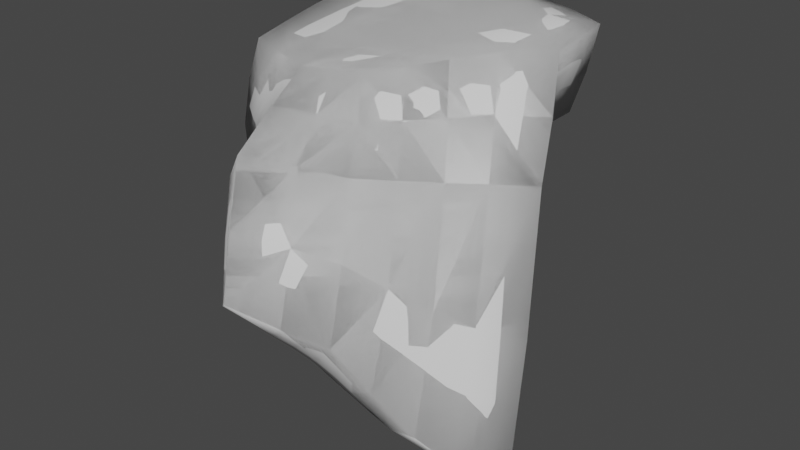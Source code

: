 # Source: Floor5.blend  (saved by Blender 2.92.15; exported with 4.5.12 LTS)
import bpy
from mathutils import Matrix  # noqa: F401  (used for matrix-valued properties, if any)

bpy.ops.wm.read_factory_settings(use_empty=True)
scene = bpy.context.scene
scene.name = 'Scene'

# ---- collections
col_collection = bpy.data.collections.new('Collection'); scene.collection.children.link(col_collection)

# ---- world
world_world = bpy.data.worlds.new('World'); scene.world = world_world
world_world.use_nodes = True; world_world.node_tree.nodes.clear()
_N = world_world.node_tree.nodes; _L = world_world.node_tree.links
n0 = _N.new('ShaderNodeOutputWorld'); n0.name = 'World Output'; n0.location = (300, 300)
n1 = _N.new('ShaderNodeBackground'); n1.name = 'Background'; n1.location = (10, 300)
n1.inputs[0].default_value = (0.05088, 0.05088, 0.05088, 1.0)
_L.new(n1.outputs[0], n0.inputs[0])
n0.is_active_output = True
world_world.color = (0.05088, 0.05088, 0.05088)
world_world.use_sun_shadow = False
world_world.sun_shadow_jitter_overblur = 0.0

# ---- meshes
me_cube_004 = bpy.data.meshes.new('Cube.004')
me_cube_004.from_pydata([(-3.99, 18.97, 3.528), (9.288, 21.87, 20.52), (1.94, 32.57, 3.291), (9.389, 33.17, 20.34), (13.46, 12.95, 3.047), (22.19, 14.32, 20.11), (15.86, 29.27, 3.291), (20.15, 29.34, 20.34), (-22.34, -12.44, -1.936), (-10.25, -8.744, 14.87), (0.4013, -7.357, 15.22), (-3.604, -11.72, -1.985), (-12.0, -24.9, -1.631), (-2.497, -32.58, 10.38), (10.68, -22.56, 6.344), (-0.6209, -16.58, -5.181), (6.423, -8.778, -4.55), (-0.9236, -0.8206, 0.5298), (30.27, -2.473, 6.751), (18.47, 4.561, -3.47), (-23.2, 34.05, 3.291), (-29.48, 26.68, 3.528), (-28.18, 26.78, 20.52), (-21.15, 33.72, 20.34), (-32.58, -3.127, -1.936), (-28.89, -1.72, 14.87), (-0.4798, 6.561, 17.69), (10.04, 2.286, 17.35), (-13.17, 3.266, 0.796), (-28.53, 12.53, 17.69), (-31.03, 11.77, 0.796), (20.34, -12.65, 6.545), (-10.05, -29.96, -19.25), (1.008, -40.2, -11.08), (13.94, -30.0, -17.09), (1.564, -22.39, -29.23), (37.38, -16.77, -47.02), (24.34, -7.552, -53.21), (25.69, -23.97, -34.2), (10.14, -17.37, -40.22)], [], [(1, 3, 23, 22), (2, 3, 7, 6), (6, 7, 5, 4), (27, 26, 9, 10), (2, 6, 4, 0), (7, 3, 1, 5), (10, 9, 13, 14), (28, 8, 24, 30), (28, 17, 11, 8), (15, 16, 39, 35), (16, 17, 4, 19), (8, 11, 15, 12), (9, 8, 12, 13), (4, 5, 18, 19), (27, 31, 18, 5), (12, 15, 35, 32), (10, 14, 31, 27), (21, 22, 23, 20), (29, 30, 24, 25), (2, 0, 21, 20), (26, 1, 22, 29), (3, 2, 20, 23), (8, 9, 25, 24), (9, 26, 29, 25), (22, 21, 30, 29), (0, 4, 17, 28), (0, 28, 30, 21), (5, 1, 26, 27), (15, 11, 17, 16), (18, 31, 38, 36), (35, 34, 33, 32), (38, 39, 37, 36), (34, 35, 39, 38), (13, 12, 32, 33), (16, 19, 37, 39), (14, 13, 33, 34), (31, 14, 34, 38), (19, 18, 36, 37)])
me_cube_004.polygons.foreach_set('use_smooth', [True] * 38)
_uv = me_cube_004.uv_layers.new(name='UVMap')
_uv.uv.foreach_set('vector', [0.875, 0.75, 0.875, 0.5, 0.875, 0.5, 0.875, 0.75, 0.375, 0.25, 0.625, 0.25, 0.625, 0.5, 0.375, 0.5, 0.375, 0.5, 0.625, 0.5, 0.625, 0.75, 0.375, 0.75, 0.625, 0.75, 0.875, 0.75, 0.875, 0.75, 0.625, 0.75, 0.125, 0.5, 0.375, 0.5, 0.375, 0.75, 0.125, 0.75, 0.625, 0.5, 0.875, 0.5, 0.875, 0.75, 0.625, 0.75, 0.625, 0.75, 0.875, 0.75, 0.875, 0.75, 0.625, 0.75, 0.125, 0.75, 0.125, 0.75, 0.125, 0.75, 0.125, 0.75, 0.125, 0.75, 0.375, 0.75, 0.375, 0.75, 0.125, 0.75, 0.375, 0.75, 0.375, 0.75, 0.375, 0.75, 0.375, 0.75, 0.375, 0.75, 0.375, 0.75, 0.375, 0.75, 0.375, 0.75, 0.125, 0.75, 0.375, 0.75, 0.375, 0.75, 0.125, 0.75, 0.625, 0.0, 0.375, 0.0, 0.375, 0.0, 0.625, 0.0, 0.375, 0.75, 0.625, 0.75, 0.625, 0.75, 0.375, 0.75, 0.625, 0.75, 0.625, 0.75, 0.625, 0.75, 0.625, 0.75, 0.125, 0.75, 0.375, 0.75, 0.375, 0.75, 0.125, 0.75, 0.625, 0.75, 0.625, 0.75, 0.625, 0.75, 0.625, 0.75, 0.375, 0.0, 0.625, 0.0, 0.625, 0.25, 0.375, 0.25, 0.625, 0.0, 0.375, 0.0, 0.375, 0.0, 0.625, 0.0, 0.125, 0.5, 0.125, 0.75, 0.125, 0.75, 0.125, 0.5, 0.875, 0.75, 0.875, 0.75, 0.875, 0.75, 0.875, 0.75, 0.625, 0.25, 0.375, 0.25, 0.375, 0.25, 0.625, 0.25, 0.375, 0.0, 0.625, 0.0, 0.625, 0.0, 0.375, 0.0, 0.875, 0.75, 0.875, 0.75, 0.875, 0.75, 0.875, 0.75, 0.625, 0.0, 0.375, 0.0, 0.375, 0.0, 0.625, 0.0, 0.125, 0.75, 0.375, 0.75, 0.375, 0.75, 0.125, 0.75, 0.125, 0.75, 0.125, 0.75, 0.125, 0.75, 0.125, 0.75, 0.625, 0.75, 0.875, 0.75, 0.875, 0.75, 0.625, 0.75, 0.375, 0.75, 0.375, 0.75, 0.375, 0.75, 0.375, 0.75, 0.625, 0.75, 0.625, 0.75, 0.625, 0.75, 0.625, 0.75, 0.375, 0.75, 0.625, 0.75, 0.625, 1.0, 0.375, 1.0, 0.625, 0.75, 0.375, 0.75, 0.375, 0.75, 0.625, 0.75, 0.625, 0.75, 0.375, 0.75, 0.375, 0.75, 0.625, 0.75, 0.625, 0.0, 0.375, 0.0, 0.375, 0.0, 0.625, 0.0, 0.375, 0.75, 0.375, 0.75, 0.375, 0.75, 0.375, 0.75, 0.625, 0.75, 0.875, 0.75, 0.875, 0.75, 0.625, 0.75, 0.625, 0.75, 0.625, 0.75, 0.625, 0.75, 0.625, 0.75, 0.375, 0.75, 0.625, 0.75, 0.625, 0.75, 0.375, 0.75])
me_cube_004.use_remesh_fix_poles = True
me_cube_004.use_remesh_preserve_attributes = False
me_cube_004.use_mirror_vertex_groups = False
me_cube_004.update()
me_cube_001 = bpy.data.meshes.new('Cube.001')
me_cube_001.from_pydata([(-3.99, 18.97, 3.528), (9.288, 21.87, 20.52), (1.94, 32.57, 3.291), (9.389, 33.17, 20.34), (13.46, 12.95, 3.047), (22.19, 14.32, 20.11), (15.86, 29.27, 3.291), (20.15, 29.34, 20.34), (-22.34, -12.44, -1.936), (-10.25, -8.744, 14.87), (0.4013, -7.357, 15.22), (-3.604, -11.72, -1.985), (-12.0, -24.9, -1.631), (-2.497, -32.58, 10.38), (10.68, -22.56, 6.344), (-0.6209, -16.58, -5.181), (6.423, -8.778, -4.55), (-0.9236, -0.8206, 0.5298), (30.27, -2.473, 6.751), (18.47, 4.561, -3.47), (-23.2, 34.05, 3.291), (-29.48, 26.68, 3.528), (-28.18, 26.78, 20.52), (-21.15, 33.72, 20.34), (-32.58, -3.127, -1.936), (-28.89, -1.72, 14.87), (-0.4798, 6.561, 17.69), (10.04, 2.286, 17.35), (-13.17, 3.266, 0.796), (-28.53, 12.53, 17.69), (-31.03, 11.77, 0.796), (20.34, -12.65, 6.545), (-10.05, -29.96, -19.25), (1.008, -40.2, -11.08), (13.94, -30.0, -17.09), (1.564, -22.39, -29.23), (37.38, -16.77, -47.02), (24.34, -7.552, -53.21), (25.69, -23.97, -34.2), (10.14, -17.37, -40.22)], [], [(1, 3, 23, 22), (2, 3, 7, 6), (6, 7, 5, 4), (27, 26, 9, 10), (2, 6, 4, 0), (7, 3, 1, 5), (10, 9, 13, 14), (28, 8, 24, 30), (28, 17, 11, 8), (15, 16, 39, 35), (16, 17, 4, 19), (8, 11, 15, 12), (9, 8, 12, 13), (4, 5, 18, 19), (27, 31, 18, 5), (12, 15, 35, 32), (10, 14, 31, 27), (21, 22, 23, 20), (29, 30, 24, 25), (2, 0, 21, 20), (26, 1, 22, 29), (3, 2, 20, 23), (8, 9, 25, 24), (9, 26, 29, 25), (22, 21, 30, 29), (0, 4, 17, 28), (0, 28, 30, 21), (5, 1, 26, 27), (15, 11, 17, 16), (18, 31, 38, 36), (35, 34, 33, 32), (38, 39, 37, 36), (34, 35, 39, 38), (13, 12, 32, 33), (16, 19, 37, 39), (14, 13, 33, 34), (31, 14, 34, 38), (19, 18, 36, 37)])
me_cube_001.polygons.foreach_set('use_smooth', [True] * 38)
_uv = me_cube_001.uv_layers.new(name='UVMap')
_uv.uv.foreach_set('vector', [0.875, 0.75, 0.875, 0.5, 0.875, 0.5, 0.875, 0.75, 0.375, 0.25, 0.625, 0.25, 0.625, 0.5, 0.375, 0.5, 0.375, 0.5, 0.625, 0.5, 0.625, 0.75, 0.375, 0.75, 0.625, 0.75, 0.875, 0.75, 0.875, 0.75, 0.625, 0.75, 0.125, 0.5, 0.375, 0.5, 0.375, 0.75, 0.125, 0.75, 0.625, 0.5, 0.875, 0.5, 0.875, 0.75, 0.625, 0.75, 0.625, 0.75, 0.875, 0.75, 0.875, 0.75, 0.625, 0.75, 0.125, 0.75, 0.125, 0.75, 0.125, 0.75, 0.125, 0.75, 0.125, 0.75, 0.375, 0.75, 0.375, 0.75, 0.125, 0.75, 0.375, 0.75, 0.375, 0.75, 0.375, 0.75, 0.375, 0.75, 0.375, 0.75, 0.375, 0.75, 0.375, 0.75, 0.375, 0.75, 0.125, 0.75, 0.375, 0.75, 0.375, 0.75, 0.125, 0.75, 0.625, 0.0, 0.375, 0.0, 0.375, 0.0, 0.625, 0.0, 0.375, 0.75, 0.625, 0.75, 0.625, 0.75, 0.375, 0.75, 0.625, 0.75, 0.625, 0.75, 0.625, 0.75, 0.625, 0.75, 0.125, 0.75, 0.375, 0.75, 0.375, 0.75, 0.125, 0.75, 0.625, 0.75, 0.625, 0.75, 0.625, 0.75, 0.625, 0.75, 0.375, 0.0, 0.625, 0.0, 0.625, 0.25, 0.375, 0.25, 0.625, 0.0, 0.375, 0.0, 0.375, 0.0, 0.625, 0.0, 0.125, 0.5, 0.125, 0.75, 0.125, 0.75, 0.125, 0.5, 0.875, 0.75, 0.875, 0.75, 0.875, 0.75, 0.875, 0.75, 0.625, 0.25, 0.375, 0.25, 0.375, 0.25, 0.625, 0.25, 0.375, 0.0, 0.625, 0.0, 0.625, 0.0, 0.375, 0.0, 0.875, 0.75, 0.875, 0.75, 0.875, 0.75, 0.875, 0.75, 0.625, 0.0, 0.375, 0.0, 0.375, 0.0, 0.625, 0.0, 0.125, 0.75, 0.375, 0.75, 0.375, 0.75, 0.125, 0.75, 0.125, 0.75, 0.125, 0.75, 0.125, 0.75, 0.125, 0.75, 0.625, 0.75, 0.875, 0.75, 0.875, 0.75, 0.625, 0.75, 0.375, 0.75, 0.375, 0.75, 0.375, 0.75, 0.375, 0.75, 0.625, 0.75, 0.625, 0.75, 0.625, 0.75, 0.625, 0.75, 0.375, 0.75, 0.625, 0.75, 0.625, 1.0, 0.375, 1.0, 0.625, 0.75, 0.375, 0.75, 0.375, 0.75, 0.625, 0.75, 0.625, 0.75, 0.375, 0.75, 0.375, 0.75, 0.625, 0.75, 0.625, 0.0, 0.375, 0.0, 0.375, 0.0, 0.625, 0.0, 0.375, 0.75, 0.375, 0.75, 0.375, 0.75, 0.375, 0.75, 0.625, 0.75, 0.875, 0.75, 0.875, 0.75, 0.625, 0.75, 0.625, 0.75, 0.625, 0.75, 0.625, 0.75, 0.625, 0.75, 0.375, 0.75, 0.625, 0.75, 0.625, 0.75, 0.375, 0.75])
me_cube_001.use_remesh_fix_poles = True
me_cube_001.use_remesh_preserve_attributes = False
me_cube_001.use_mirror_vertex_groups = False
me_cube_001.update()

# ---- objects
ob_rock05_lod0 = bpy.data.objects.new('Rock05_LOD0', me_cube_004)
ob_empty = bpy.data.objects.new('Empty', None)
ob_col = bpy.data.objects.new('COL', me_cube_001)
ob_rock05_lod1 = bpy.data.objects.new('Rock05_LOD1', me_cube_004)
ob_rock05_lod2 = bpy.data.objects.new('Rock05_LOD2', me_cube_004)

# ---- transforms, parenting, visibility, modifiers, constraints
ob_rock05_lod0.location = (0.0, 0.0, 0.0)
ob_rock05_lod0.lineart.crease_threshold = 0.0
_m = ob_rock05_lod0.modifiers.new('Smooth', 'SMOOTH')
_m = ob_rock05_lod0.modifiers.new('Subdivision', 'SUBSURF')
_m.uv_smooth = 'PRESERVE_CORNERS'
_m.subdivision_type = 'SIMPLE'
_m.render_levels = 1
_m = ob_rock05_lod0.modifiers.new('Subdivision.001', 'SUBSURF')
_m.uv_smooth = 'PRESERVE_CORNERS'
_m.render_levels = 1
_m = ob_rock05_lod0.modifiers.new('Displace', 'DISPLACE')
_m.strength = 5.0
_m.texture_coords = 'OBJECT'
_m.texture_coords_object = ob_empty
_m = ob_rock05_lod0.modifiers.new('Subdivision.002', 'SUBSURF')
_m.uv_smooth = 'PRESERVE_CORNERS'
ob_empty.location = (8.078, -35.83, -4.11)
ob_empty.empty_display_size = 4.163
ob_empty.lineart.crease_threshold = 0.0
ob_col.location = (0.0, 0.0, 0.0)
ob_col.lineart.crease_threshold = 0.0
_m = ob_col.modifiers.new('Smooth', 'SMOOTH')
_m = ob_col.modifiers.new('Subdivision', 'SUBSURF')
_m.uv_smooth = 'PRESERVE_CORNERS'
_m.subdivision_type = 'SIMPLE'
_m.render_levels = 1
_m = ob_col.modifiers.new('Displace', 'DISPLACE')
_m.strength = 5.0
_m.texture_coords = 'OBJECT'
_m.texture_coords_object = ob_empty
ob_rock05_lod1.location = (0.0, 0.0, 0.0)
ob_rock05_lod1.lineart.crease_threshold = 0.0
_m = ob_rock05_lod1.modifiers.new('Smooth', 'SMOOTH')
_m = ob_rock05_lod1.modifiers.new('Subdivision', 'SUBSURF')
_m.uv_smooth = 'PRESERVE_CORNERS'
_m.subdivision_type = 'SIMPLE'
_m.render_levels = 1
_m = ob_rock05_lod1.modifiers.new('Subdivision.001', 'SUBSURF')
_m.uv_smooth = 'PRESERVE_CORNERS'
_m.render_levels = 1
_m = ob_rock05_lod1.modifiers.new('Displace', 'DISPLACE')
_m.strength = 5.0
_m.texture_coords = 'OBJECT'
_m.texture_coords_object = ob_empty
ob_rock05_lod2.location = (0.0, 0.0, 0.0)
ob_rock05_lod2.lineart.crease_threshold = 0.0
_m = ob_rock05_lod2.modifiers.new('Smooth', 'SMOOTH')
_m = ob_rock05_lod2.modifiers.new('Subdivision', 'SUBSURF')
_m.uv_smooth = 'PRESERVE_CORNERS'
_m.subdivision_type = 'SIMPLE'
_m.render_levels = 1
_m = ob_rock05_lod2.modifiers.new('Displace', 'DISPLACE')
_m.strength = 5.0
_m.texture_coords = 'OBJECT'
_m.texture_coords_object = ob_empty

# ---- collection membership
col_collection.objects.link(ob_rock05_lod0)
col_collection.objects.link(ob_empty)
col_collection.objects.link(ob_col)
col_collection.objects.link(ob_rock05_lod1)
col_collection.objects.link(ob_rock05_lod2)

# ---- scene / render settings (as saved in the file)
scene.frame_start = 1; scene.frame_end = 250; scene.frame_set(1)
scene.render.engine = 'BLENDER_EEVEE_NEXT'
scene.cycles.use_denoising = False
scene.cycles.samples = 128
scene.cycles.sampling_pattern = 'TABULATED_SOBOL'
scene.cycles.use_adaptive_sampling = False
scene.cycles.use_light_tree = False
scene.view_settings.view_transform = 'Filmic'
bpy.context.view_layer.update()

# ---- added for rendering (the .blend has no active camera and no usable light): camera, sun
cam_auto = bpy.data.cameras.new('AutoCamera')
cam_auto.lens = 50.0
cam_auto.sensor_width = 36.0
cam_auto.clip_end = 1928.11
ob_auto_camera = bpy.data.objects.new('AutoCamera', cam_auto)
scene.collection.objects.link(ob_auto_camera)
ob_auto_camera.location = (111.939, -132.59, 75.5137)
ob_auto_camera.rotation_euler = (1.09748, -7.21219e-08, 0.694738)
scene.camera = ob_auto_camera
light_auto_sun = bpy.data.lights.new('AutoSun', 'SUN')
light_auto_sun.energy = 3.0
light_auto_sun.angle = 0.0523599
ob_auto_sun = bpy.data.objects.new('AutoSun', light_auto_sun)
scene.collection.objects.link(ob_auto_sun)
ob_auto_sun.rotation_euler = (0.872665, 0.174533, 0.523599)
bpy.context.view_layer.update()
